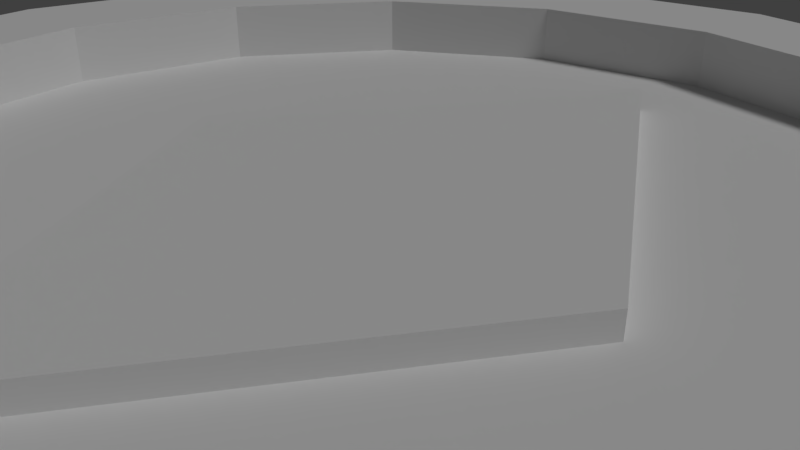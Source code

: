 # Source: coin-quad.blend  (saved by Blender 2.78.0; exported with 4.5.12 LTS)
import bpy
from mathutils import Matrix  # noqa: F401  (used for matrix-valued properties, if any)

bpy.ops.wm.read_factory_settings(use_empty=True)
scene = bpy.context.scene
scene.name = 'Scene'

# ---- collections
col_collection_1 = bpy.data.collections.new('Collection 1'); scene.collection.children.link(col_collection_1)

# ---- world
world_world = bpy.data.worlds.new('World'); scene.world = world_world
world_world.color = (0.05088, 0.05088, 0.05088)
world_world.use_sun_shadow = False
world_world.sun_shadow_jitter_overblur = 0.0
world_world.cycles.sampling_method = 'MANUAL'

# ---- cameras
cam_camera = bpy.data.cameras.new('Camera')
cam_camera.clip_end = 100.0
cam_camera.lens = 35.0
cam_camera.sensor_width = 32.0
cam_camera.sensor_height = 18.0
cam_camera.ortho_scale = 7.314
cam_camera.dof.focus_distance = 0.0

# ---- lights
light_lamp = bpy.data.lights.new('Lamp', 'SUN')
light_lamp.transmission_factor = 0.0
light_lamp.cutoff_distance = 30.0
light_lamp.angle = 0.1993
light_lamp.energy = 1.0
light_lamp.shadow_buffer_clip_start = 1.001
light_lamp.shadow_soft_size = 0.1
light_lamp.shadow_cascade_max_distance = 1000.0

# ---- meshes
me_cylinder = bpy.data.meshes.new('Cylinder')
me_cylinder.from_pydata([(0.0, 10.0, -1.5), (0.0, 10.0, 1.5), (3.827, 9.239, -1.5), (3.827, 9.239, 1.5), (7.071, 7.071, -1.5), (7.071, 7.071, 1.5), (9.239, 3.827, -1.5), (9.239, 3.827, 1.5), (10.0, -4.371e-07, -1.5), (10.0, -4.371e-07, 1.5), (9.239, -3.827, -1.5), (9.239, -3.827, 1.5), (7.071, -7.071, -1.5), (7.071, -7.071, 1.5), (3.827, -9.239, -1.5), (3.827, -9.239, 1.5), (1.51e-06, -10.0, -1.5), (1.51e-06, -10.0, 1.5), (-3.827, -9.239, -1.5), (-3.827, -9.239, 1.5), (-7.071, -7.071, -1.5), (-7.071, -7.071, 1.5), (-9.239, -3.827, -1.5), (-9.239, -3.827, 1.5), (-10.0, 1.192e-07, -1.5), (-10.0, 1.192e-07, 1.5), (-9.239, 3.827, -1.5), (-9.239, 3.827, 1.5), (-7.071, 7.071, -1.5), (-7.071, 7.071, 1.5), (-3.827, 9.239, -1.5), (-3.827, 9.239, 1.5), (1.252e-07, 8.0, 1.5), (3.061, 7.391, 1.5), (5.657, 5.657, 1.5), (7.391, 3.061, 1.5), (8.0, -3.616e-07, 1.5), (7.391, -3.061, 1.5), (5.657, -5.657, 1.5), (3.061, -7.391, 1.5), (1.333e-06, -8.0, 1.5), (-3.061, -7.391, 1.5), (-5.657, -5.657, 1.5), (-7.391, -3.061, 1.5), (-8.0, 8.348e-08, 1.5), (-7.391, 3.061, 1.5), (-5.657, 5.657, 1.5), (-3.061, 7.391, 1.5), (1.252e-07, 8.0, 0.5), (3.061, 7.391, 0.5), (5.657, 5.657, 0.5), (7.391, 3.061, 0.5), (8.0, -3.616e-07, 0.5), (7.391, -3.061, 0.5), (5.657, -5.657, 0.5), (3.061, -7.391, 0.5), (1.333e-06, -8.0, 0.5), (-3.061, -7.391, 0.5), (-5.657, -5.657, 0.5), (-7.391, -3.061, 0.5), (-8.0, 8.348e-08, 0.5), (-7.391, 3.061, 0.5), (-5.657, 5.657, 0.5), (-3.061, 7.391, 0.5), (7.153e-07, 8.941e-08, 0.5), (-5.657, 5.657, -1.5), (-7.391, 3.061, -1.5), (-8.0, 1.073e-07, -1.5), (-7.391, -3.061, -1.5), (-5.657, -5.657, -1.5), (-3.061, -7.391, -1.5), (1.399e-06, -8.0, -1.5), (3.061, -7.391, -1.5), (5.657, -5.657, -1.5), (7.391, -3.061, -1.5), (8.0, -3.378e-07, -1.5), (7.391, 3.061, -1.5), (5.657, 5.657, -1.5), (3.061, 7.391, -1.5), (1.907e-07, 8.0, -1.5), (-3.061, 7.391, -1.5), (-5.657, 5.657, -0.5), (-7.391, 3.061, -0.5), (-8.0, 1.073e-07, -0.5), (-7.391, -3.061, -0.5), (-5.657, -5.657, -0.5), (-3.061, -7.391, -0.5), (1.399e-06, -8.0, -0.5), (3.061, -7.391, -0.5), (5.657, -5.657, -0.5), (7.391, -3.061, -0.5), (8.0, -3.378e-07, -0.5), (7.391, 3.061, -0.5), (5.657, 5.657, -0.5), (3.061, 7.391, -0.5), (1.907e-07, 8.0, -0.5), (-3.061, 7.391, -0.5), (9.537e-07, 5.96e-08, -0.5), (0.0, 6.082, 0.8831), (0.0, 6.082, -0.8831), (3.769, 0.0, 0.8831), (3.769, 0.0, -0.8831), (-3.769, 0.0, 0.8831), (-3.769, 0.0, -0.8831), (0.0, -6.082, 0.8831), (0.0, -6.082, -0.8831)], [], [(0, 1, 3, 2), (2, 3, 5, 4), (4, 5, 7, 6), (6, 7, 9, 8), (8, 9, 11, 10), (10, 11, 13, 12), (12, 13, 15, 14), (14, 15, 17, 16), (16, 17, 19, 18), (18, 19, 21, 20), (20, 21, 23, 22), (22, 23, 25, 24), (24, 25, 27, 26), (26, 27, 29, 28), (28, 29, 31, 30), (30, 31, 1, 0), (1, 31, 47, 32), (9, 7, 35, 36), (19, 17, 40, 41), (29, 27, 45, 46), (5, 3, 33, 34), (15, 13, 38, 39), (25, 23, 43, 44), (11, 9, 36, 37), (21, 19, 41, 42), (31, 29, 46, 47), (7, 5, 34, 35), (17, 15, 39, 40), (27, 25, 44, 45), (3, 1, 32, 33), (13, 11, 37, 38), (23, 21, 42, 43), (47, 46, 62, 63), (40, 39, 55, 56), (33, 32, 48, 49), (32, 47, 63, 48), (41, 40, 56, 57), (34, 33, 49, 50), (42, 41, 57, 58), (35, 34, 50, 51), (43, 42, 58, 59), (36, 35, 51, 52), (44, 43, 59, 60), (37, 36, 52, 53), (45, 44, 60, 61), (38, 37, 53, 54), (46, 45, 61, 62), (39, 38, 54, 55), (53, 52, 64), (61, 60, 64), (54, 53, 64), (62, 61, 64), (55, 54, 64), (63, 62, 64), (56, 55, 64), (49, 48, 64), (48, 63, 64), (57, 56, 64), (50, 49, 64), (58, 57, 64), (51, 50, 64), (59, 58, 64), (52, 51, 64), (60, 59, 64), (6, 8, 75, 76), (16, 18, 70, 71), (26, 28, 65, 66), (2, 4, 77, 78), (12, 14, 72, 73), (22, 24, 67, 68), (8, 10, 74, 75), (18, 20, 69, 70), (28, 30, 80, 65), (4, 6, 76, 77), (14, 16, 71, 72), (0, 2, 78, 79), (24, 26, 66, 67), (10, 12, 73, 74), (20, 22, 68, 69), (30, 0, 79, 80), (73, 72, 88, 89), (66, 65, 81, 82), (67, 66, 82, 83), (74, 73, 89, 90), (68, 67, 83, 84), (75, 74, 90, 91), (69, 68, 84, 85), (76, 75, 91, 92), (70, 69, 85, 86), (77, 76, 92, 93), (71, 70, 86, 87), (80, 79, 95, 96), (78, 77, 93, 94), (72, 71, 87, 88), (65, 80, 96, 81), (79, 78, 94, 95), (93, 92, 97), (86, 85, 97), (94, 93, 97), (87, 86, 97), (96, 95, 97), (95, 94, 97), (88, 87, 97), (81, 96, 97), (89, 88, 97), (82, 81, 97), (90, 89, 97), (83, 82, 97), (91, 90, 97), (84, 83, 97), (92, 91, 97), (85, 84, 97), (98, 102, 104, 100), (99, 98, 100, 101), (103, 102, 98, 99), (101, 100, 104, 105), (105, 104, 102, 103), (103, 99, 101, 105)])
me_cylinder.use_remesh_preserve_volume = False
me_cylinder.use_remesh_preserve_attributes = False
me_cylinder.use_mirror_vertex_groups = False
me_cylinder.update()

# ---- objects
ob_coin = bpy.data.objects.new('coin', me_cylinder)
ob_lamp = bpy.data.objects.new('Lamp', light_lamp)
ob_camera = bpy.data.objects.new('Camera', cam_camera)

# ---- transforms, parenting, visibility, modifiers, constraints
ob_coin.location = (0.0, 0.0, 0.0)
ob_coin.lineart.crease_threshold = 0.0
ob_lamp.location = (4.076, 1.005, 20.47)
ob_lamp.rotation_euler = (0.6503, 0.05522, 1.866)
ob_lamp.lock_rotations_4d = False
ob_lamp.empty_display_type = 'ARROWS'
ob_lamp.color = (0.0, 0.0, 0.0, 0.0)
ob_lamp.lineart.crease_threshold = 0.0
ob_camera.location = (7.481, -6.508, 5.344)
ob_camera.rotation_euler = (1.109, 0.0, 0.8149)
ob_camera.lock_rotations_4d = False
ob_camera.empty_display_type = 'ARROWS'
ob_camera.color = (0.0, 0.0, 0.0, 0.0)
ob_camera.display_type = 'WIRE'
ob_camera.lineart.crease_threshold = 0.0

# ---- collection membership
col_collection_1.objects.link(ob_coin)
col_collection_1.objects.link(ob_lamp)
col_collection_1.objects.link(ob_camera)

# ---- scene / render settings (as saved in the file)
scene.camera = ob_camera
scene.frame_start = 1; scene.frame_end = 1; scene.frame_set(1)
scene.render.engine = 'CYCLES'
scene.render.resolution_percentage = 50
scene.render.dither_intensity = 0.0
scene.cycles.use_denoising = False
scene.cycles.samples = 128
scene.cycles.sampling_pattern = 'TABULATED_SOBOL'
scene.cycles.light_sampling_threshold = 0.0
scene.cycles.use_adaptive_sampling = False
scene.cycles.use_light_tree = False
scene.cycles.blur_glossy = 0.0
scene.cycles.sample_clamp_indirect = 0.0
scene.view_settings.view_transform = 'Standard'
scene.unit_settings.scale_length = 0.01
bpy.context.view_layer.update()
